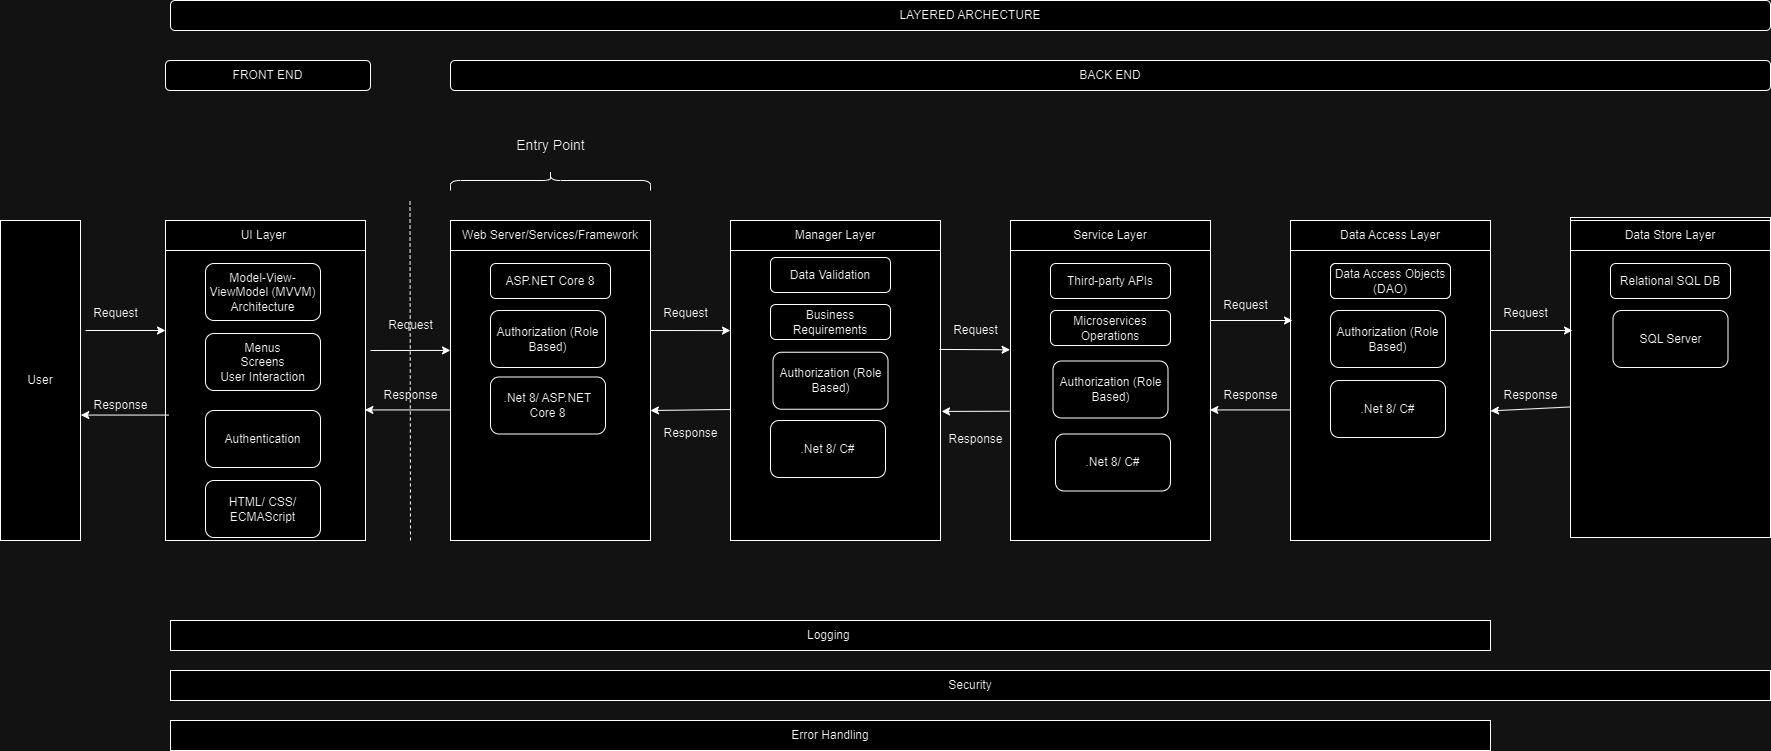

The diagram above was exported from draw.io. Its source (the exported page's mxGraphModel, read from the mxfile embedded in the PNG):
<mxGraphModel dx="1882" dy="1138" grid="1" gridSize="10" guides="1" tooltips="1" connect="1" arrows="1" fold="1" page="1" pageScale="1" pageWidth="850" pageHeight="1100" math="0" shadow="0">
  <root>
    <mxCell id="0" />
    <mxCell id="1" parent="0" />
    <mxCell id="YFxBEgmvtm2p-M19A3qn-1" value="" style="rounded=0;whiteSpace=wrap;html=1;" parent="1" vertex="1">
      <mxGeometry x="880" y="277" width="200" height="320" as="geometry" />
    </mxCell>
    <mxCell id="YFxBEgmvtm2p-M19A3qn-6" value="" style="rounded=0;whiteSpace=wrap;html=1;" parent="1" vertex="1">
      <mxGeometry x="600" y="280" width="200" height="320" as="geometry" />
    </mxCell>
    <mxCell id="YFxBEgmvtm2p-M19A3qn-9" value="Data Access Layer" style="rounded=0;whiteSpace=wrap;html=1;" parent="1" vertex="1">
      <mxGeometry x="600" y="280" width="200" height="30" as="geometry" />
    </mxCell>
    <mxCell id="YFxBEgmvtm2p-M19A3qn-10" value="Data Store Layer" style="rounded=0;whiteSpace=wrap;html=1;" parent="1" vertex="1">
      <mxGeometry x="880" y="280" width="200" height="30" as="geometry" />
    </mxCell>
    <mxCell id="YFxBEgmvtm2p-M19A3qn-11" value="" style="rounded=0;whiteSpace=wrap;html=1;" parent="1" vertex="1">
      <mxGeometry x="320" y="280" width="200" height="320" as="geometry" />
    </mxCell>
    <mxCell id="YFxBEgmvtm2p-M19A3qn-12" value="Service Layer" style="rounded=0;whiteSpace=wrap;html=1;" parent="1" vertex="1">
      <mxGeometry x="320" y="280" width="200" height="30" as="geometry" />
    </mxCell>
    <mxCell id="YFxBEgmvtm2p-M19A3qn-13" value="" style="rounded=0;whiteSpace=wrap;html=1;" parent="1" vertex="1">
      <mxGeometry x="-240" y="280" width="200" height="320" as="geometry" />
    </mxCell>
    <mxCell id="YFxBEgmvtm2p-M19A3qn-14" value="Web Server/Services/Framework" style="rounded=0;whiteSpace=wrap;html=1;" parent="1" vertex="1">
      <mxGeometry x="-240" y="280" width="200" height="30" as="geometry" />
    </mxCell>
    <mxCell id="YFxBEgmvtm2p-M19A3qn-15" value="" style="rounded=0;whiteSpace=wrap;html=1;" parent="1" vertex="1">
      <mxGeometry x="40" y="280.5" width="210" height="319.5" as="geometry" />
    </mxCell>
    <mxCell id="YFxBEgmvtm2p-M19A3qn-16" value="Manager Layer" style="rounded=0;whiteSpace=wrap;html=1;" parent="1" vertex="1">
      <mxGeometry x="40" y="280" width="210" height="30" as="geometry" />
    </mxCell>
    <mxCell id="YFxBEgmvtm2p-M19A3qn-17" value="" style="rounded=0;whiteSpace=wrap;html=1;" parent="1" vertex="1">
      <mxGeometry x="-525" y="280" width="200" height="320" as="geometry" />
    </mxCell>
    <mxCell id="YFxBEgmvtm2p-M19A3qn-21" value="Logging&amp;nbsp;" style="rounded=0;whiteSpace=wrap;html=1;" parent="1" vertex="1">
      <mxGeometry x="-520" y="680" width="1320" height="30" as="geometry" />
    </mxCell>
    <mxCell id="YFxBEgmvtm2p-M19A3qn-22" value="Error Handling" style="rounded=0;whiteSpace=wrap;html=1;" parent="1" vertex="1">
      <mxGeometry x="-520" y="780" width="1320" height="30" as="geometry" />
    </mxCell>
    <mxCell id="YFxBEgmvtm2p-M19A3qn-23" value="Security" style="rounded=0;whiteSpace=wrap;html=1;" parent="1" vertex="1">
      <mxGeometry x="-520" y="730" width="1600" height="30" as="geometry" />
    </mxCell>
    <mxCell id="YFxBEgmvtm2p-M19A3qn-24" value="" style="endArrow=classic;html=1;rounded=0;entryX=0;entryY=0.406;entryDx=0;entryDy=0;entryPerimeter=0;" parent="1" target="YFxBEgmvtm2p-M19A3qn-13" edge="1">
      <mxGeometry width="50" height="50" relative="1" as="geometry">
        <mxPoint x="-320" y="410" as="sourcePoint" />
        <mxPoint x="-250" y="410" as="targetPoint" />
      </mxGeometry>
    </mxCell>
    <mxCell id="YFxBEgmvtm2p-M19A3qn-25" value="" style="endArrow=classic;html=1;rounded=0;" parent="1" edge="1">
      <mxGeometry width="50" height="50" relative="1" as="geometry">
        <mxPoint x="800" y="390" as="sourcePoint" />
        <mxPoint x="882" y="390" as="targetPoint" />
      </mxGeometry>
    </mxCell>
    <mxCell id="YFxBEgmvtm2p-M19A3qn-27" value="" style="endArrow=classic;html=1;rounded=0;entryX=-0.002;entryY=0.404;entryDx=0;entryDy=0;entryPerimeter=0;exitX=0.995;exitY=0.402;exitDx=0;exitDy=0;exitPerimeter=0;" parent="1" target="YFxBEgmvtm2p-M19A3qn-11" edge="1" source="YFxBEgmvtm2p-M19A3qn-15">
      <mxGeometry width="50" height="50" relative="1" as="geometry">
        <mxPoint x="240" y="390" as="sourcePoint" />
        <mxPoint x="324" y="390" as="targetPoint" />
      </mxGeometry>
    </mxCell>
    <mxCell id="YFxBEgmvtm2p-M19A3qn-28" value="" style="endArrow=classic;html=1;rounded=0;entryX=0;entryY=0.343;entryDx=0;entryDy=0;entryPerimeter=0;" parent="1" target="YFxBEgmvtm2p-M19A3qn-15" edge="1">
      <mxGeometry width="50" height="50" relative="1" as="geometry">
        <mxPoint x="-40" y="390" as="sourcePoint" />
        <mxPoint x="44" y="390" as="targetPoint" />
      </mxGeometry>
    </mxCell>
    <mxCell id="YFxBEgmvtm2p-M19A3qn-32" value="" style="endArrow=classic;html=1;rounded=0;entryX=0.997;entryY=0.592;entryDx=0;entryDy=0;entryPerimeter=0;exitX=-0.002;exitY=0.592;exitDx=0;exitDy=0;exitPerimeter=0;" parent="1" source="YFxBEgmvtm2p-M19A3qn-13" target="YFxBEgmvtm2p-M19A3qn-17" edge="1">
      <mxGeometry width="50" height="50" relative="1" as="geometry">
        <mxPoint x="-315" y="400" as="sourcePoint" />
        <mxPoint x="-231" y="400" as="targetPoint" />
      </mxGeometry>
    </mxCell>
    <mxCell id="YFxBEgmvtm2p-M19A3qn-34" value="" style="endArrow=classic;html=1;rounded=0;exitX=0;exitY=0.592;exitDx=0;exitDy=0;exitPerimeter=0;entryX=1;entryY=0.595;entryDx=0;entryDy=0;entryPerimeter=0;" parent="1" source="YFxBEgmvtm2p-M19A3qn-1" target="YFxBEgmvtm2p-M19A3qn-6" edge="1">
      <mxGeometry width="50" height="50" relative="1" as="geometry">
        <mxPoint x="-220" y="460" as="sourcePoint" />
        <mxPoint x="800" y="443" as="targetPoint" />
      </mxGeometry>
    </mxCell>
    <mxCell id="YFxBEgmvtm2p-M19A3qn-35" value="" style="endArrow=classic;html=1;rounded=0;entryX=0.997;entryY=0.592;entryDx=0;entryDy=0;entryPerimeter=0;exitX=-0.002;exitY=0.592;exitDx=0;exitDy=0;exitPerimeter=0;" parent="1" source="YFxBEgmvtm2p-M19A3qn-6" target="YFxBEgmvtm2p-M19A3qn-11" edge="1">
      <mxGeometry width="50" height="50" relative="1" as="geometry">
        <mxPoint x="366" y="590" as="sourcePoint" />
        <mxPoint x="280" y="590" as="targetPoint" />
      </mxGeometry>
    </mxCell>
    <mxCell id="YFxBEgmvtm2p-M19A3qn-36" value="" style="endArrow=classic;html=1;rounded=0;exitX=-0.005;exitY=0.596;exitDx=0;exitDy=0;exitPerimeter=0;entryX=1.005;entryY=0.596;entryDx=0;entryDy=0;entryPerimeter=0;" parent="1" source="YFxBEgmvtm2p-M19A3qn-11" edge="1" target="YFxBEgmvtm2p-M19A3qn-15">
      <mxGeometry width="50" height="50" relative="1" as="geometry">
        <mxPoint x="226" y="500" as="sourcePoint" />
        <mxPoint x="240" y="441" as="targetPoint" />
      </mxGeometry>
    </mxCell>
    <mxCell id="YFxBEgmvtm2p-M19A3qn-37" value="" style="endArrow=classic;html=1;rounded=0;exitX=-0.002;exitY=0.59;exitDx=0;exitDy=0;exitPerimeter=0;" parent="1" source="YFxBEgmvtm2p-M19A3qn-15" edge="1">
      <mxGeometry width="50" height="50" relative="1" as="geometry">
        <mxPoint x="-190" y="490" as="sourcePoint" />
        <mxPoint x="-40" y="470" as="targetPoint" />
      </mxGeometry>
    </mxCell>
    <mxCell id="YFxBEgmvtm2p-M19A3qn-38" value="Request" style="text;html=1;align=center;verticalAlign=middle;resizable=0;points=[];autosize=1;strokeColor=none;fillColor=none;" parent="1" vertex="1">
      <mxGeometry x="-315" y="370" width="70" height="30" as="geometry" />
    </mxCell>
    <mxCell id="YFxBEgmvtm2p-M19A3qn-39" value="Request" style="text;html=1;align=center;verticalAlign=middle;resizable=0;points=[];autosize=1;strokeColor=none;fillColor=none;" parent="1" vertex="1">
      <mxGeometry x="-40" y="358" width="70" height="30" as="geometry" />
    </mxCell>
    <mxCell id="YFxBEgmvtm2p-M19A3qn-40" value="Request" style="text;html=1;align=center;verticalAlign=middle;resizable=0;points=[];autosize=1;strokeColor=none;fillColor=none;" parent="1" vertex="1">
      <mxGeometry x="800" y="358" width="70" height="30" as="geometry" />
    </mxCell>
    <mxCell id="YFxBEgmvtm2p-M19A3qn-42" value="Request" style="text;html=1;align=center;verticalAlign=middle;resizable=0;points=[];autosize=1;strokeColor=none;fillColor=none;" parent="1" vertex="1">
      <mxGeometry x="250" y="375" width="70" height="30" as="geometry" />
    </mxCell>
    <mxCell id="YFxBEgmvtm2p-M19A3qn-44" value="Response" style="text;html=1;align=center;verticalAlign=middle;resizable=0;points=[];autosize=1;strokeColor=none;fillColor=none;" parent="1" vertex="1">
      <mxGeometry x="-320" y="440" width="80" height="30" as="geometry" />
    </mxCell>
    <mxCell id="YFxBEgmvtm2p-M19A3qn-45" value="Response" style="text;html=1;align=center;verticalAlign=middle;resizable=0;points=[];autosize=1;strokeColor=none;fillColor=none;" parent="1" vertex="1">
      <mxGeometry x="800" y="440" width="80" height="30" as="geometry" />
    </mxCell>
    <mxCell id="YFxBEgmvtm2p-M19A3qn-46" value="Response" style="text;html=1;align=center;verticalAlign=middle;resizable=0;points=[];autosize=1;strokeColor=none;fillColor=none;" parent="1" vertex="1">
      <mxGeometry x="520" y="440" width="80" height="30" as="geometry" />
    </mxCell>
    <mxCell id="YFxBEgmvtm2p-M19A3qn-47" value="Response" style="text;html=1;align=center;verticalAlign=middle;resizable=0;points=[];autosize=1;strokeColor=none;fillColor=none;" parent="1" vertex="1">
      <mxGeometry x="245" y="483.5" width="80" height="30" as="geometry" />
    </mxCell>
    <mxCell id="YFxBEgmvtm2p-M19A3qn-48" value="Response" style="text;html=1;align=center;verticalAlign=middle;resizable=0;points=[];autosize=1;strokeColor=none;fillColor=none;" parent="1" vertex="1">
      <mxGeometry x="-40" y="477.5" width="80" height="30" as="geometry" />
    </mxCell>
    <mxCell id="jc4hwuGJLhxyhBfgqjqS-1" value="" style="endArrow=classic;html=1;rounded=0;" parent="1" edge="1">
      <mxGeometry width="50" height="50" relative="1" as="geometry">
        <mxPoint x="520" y="380" as="sourcePoint" />
        <mxPoint x="602" y="380" as="targetPoint" />
      </mxGeometry>
    </mxCell>
    <mxCell id="jc4hwuGJLhxyhBfgqjqS-2" value="Request" style="text;html=1;align=center;verticalAlign=middle;resizable=0;points=[];autosize=1;strokeColor=none;fillColor=none;" parent="1" vertex="1">
      <mxGeometry x="520" y="350" width="70" height="30" as="geometry" />
    </mxCell>
    <mxCell id="jc4hwuGJLhxyhBfgqjqS-7" value="" style="endArrow=none;dashed=1;html=1;rounded=0;" parent="1" edge="1">
      <mxGeometry width="50" height="50" relative="1" as="geometry">
        <mxPoint x="-280" y="600" as="sourcePoint" />
        <mxPoint x="-280.5" y="260" as="targetPoint" />
      </mxGeometry>
    </mxCell>
    <mxCell id="jc4hwuGJLhxyhBfgqjqS-12" value="BACK END" style="rounded=1;whiteSpace=wrap;html=1;" parent="1" vertex="1">
      <mxGeometry x="-240" y="120" width="1320" height="30" as="geometry" />
    </mxCell>
    <mxCell id="jc4hwuGJLhxyhBfgqjqS-13" value="FRONT END" style="rounded=1;whiteSpace=wrap;html=1;" parent="1" vertex="1">
      <mxGeometry x="-525" y="120" width="205" height="30" as="geometry" />
    </mxCell>
    <mxCell id="mmSEVus6FUETZmlbD9sy-6" value="" style="shape=curlyBracket;whiteSpace=wrap;html=1;rounded=1;labelPosition=left;verticalLabelPosition=middle;align=right;verticalAlign=middle;direction=south;" parent="1" vertex="1">
      <mxGeometry x="-240" y="230" width="200" height="20" as="geometry" />
    </mxCell>
    <mxCell id="mmSEVus6FUETZmlbD9sy-7" value="&lt;font style=&quot;font-size: 14px;&quot;&gt;Entry Point&lt;/font&gt;" style="text;html=1;align=center;verticalAlign=middle;resizable=0;points=[];autosize=1;strokeColor=none;fillColor=none;" parent="1" vertex="1">
      <mxGeometry x="-185" y="190" width="90" height="30" as="geometry" />
    </mxCell>
    <mxCell id="AVzWwIMona67jR7YVgCX-4" value="Model-View-ViewModel (MVVM) Architecture" style="rounded=1;whiteSpace=wrap;html=1;" parent="1" vertex="1">
      <mxGeometry x="-485" y="323" width="115" height="57" as="geometry" />
    </mxCell>
    <mxCell id="AVzWwIMona67jR7YVgCX-5" value="UI Layer&amp;nbsp;" style="rounded=0;whiteSpace=wrap;html=1;" parent="1" vertex="1">
      <mxGeometry x="-525" y="280" width="200" height="30" as="geometry" />
    </mxCell>
    <mxCell id="AVzWwIMona67jR7YVgCX-7" value="Third-party APIs" style="rounded=1;whiteSpace=wrap;html=1;" parent="1" vertex="1">
      <mxGeometry x="360" y="323" width="120" height="35" as="geometry" />
    </mxCell>
    <mxCell id="AVzWwIMona67jR7YVgCX-8" value="Data Access Objects (DAO)" style="rounded=1;whiteSpace=wrap;html=1;" parent="1" vertex="1">
      <mxGeometry x="640" y="323" width="120" height="35" as="geometry" />
    </mxCell>
    <mxCell id="AVzWwIMona67jR7YVgCX-9" value="User" style="rounded=0;whiteSpace=wrap;html=1;" parent="1" vertex="1">
      <mxGeometry x="-690" y="280" width="80" height="320" as="geometry" />
    </mxCell>
    <mxCell id="AVzWwIMona67jR7YVgCX-12" value="" style="endArrow=classic;html=1;rounded=0;entryX=-0.002;entryY=0.406;entryDx=0;entryDy=0;entryPerimeter=0;" parent="1" edge="1">
      <mxGeometry width="50" height="50" relative="1" as="geometry">
        <mxPoint x="-605" y="390" as="sourcePoint" />
        <mxPoint x="-525" y="390" as="targetPoint" />
      </mxGeometry>
    </mxCell>
    <mxCell id="AVzWwIMona67jR7YVgCX-13" value="" style="endArrow=classic;html=1;rounded=0;entryX=1.004;entryY=0.608;entryDx=0;entryDy=0;entryPerimeter=0;exitX=0.017;exitY=0.608;exitDx=0;exitDy=0;exitPerimeter=0;" parent="1" source="YFxBEgmvtm2p-M19A3qn-17" target="AVzWwIMona67jR7YVgCX-9" edge="1">
      <mxGeometry width="50" height="50" relative="1" as="geometry">
        <mxPoint x="-580" y="470" as="sourcePoint" />
        <mxPoint x="-500" y="470" as="targetPoint" />
      </mxGeometry>
    </mxCell>
    <mxCell id="AVzWwIMona67jR7YVgCX-14" value="Request" style="text;html=1;align=center;verticalAlign=middle;resizable=0;points=[];autosize=1;strokeColor=none;fillColor=none;" parent="1" vertex="1">
      <mxGeometry x="-610" y="358" width="70" height="30" as="geometry" />
    </mxCell>
    <mxCell id="AVzWwIMona67jR7YVgCX-15" value="Response" style="text;html=1;align=center;verticalAlign=middle;resizable=0;points=[];autosize=1;strokeColor=none;fillColor=none;" parent="1" vertex="1">
      <mxGeometry x="-610" y="450" width="80" height="30" as="geometry" />
    </mxCell>
    <mxCell id="AVzWwIMona67jR7YVgCX-16" value="Relational SQL DB" style="rounded=1;whiteSpace=wrap;html=1;" parent="1" vertex="1">
      <mxGeometry x="920" y="323" width="120" height="35" as="geometry" />
    </mxCell>
    <mxCell id="AVzWwIMona67jR7YVgCX-18" value="ASP.NET Core 8" style="rounded=1;whiteSpace=wrap;html=1;" parent="1" vertex="1">
      <mxGeometry x="-200" y="323" width="120" height="35" as="geometry" />
    </mxCell>
    <mxCell id="AVzWwIMona67jR7YVgCX-19" value="Data Validation" style="rounded=1;whiteSpace=wrap;html=1;" parent="1" vertex="1">
      <mxGeometry x="80" y="317" width="120" height="35" as="geometry" />
    </mxCell>
    <mxCell id="AVzWwIMona67jR7YVgCX-21" value="Business Requirements" style="rounded=1;whiteSpace=wrap;html=1;" parent="1" vertex="1">
      <mxGeometry x="80" y="364" width="120" height="35" as="geometry" />
    </mxCell>
    <mxCell id="AVzWwIMona67jR7YVgCX-22" value="Microservices Operations" style="rounded=1;whiteSpace=wrap;html=1;" parent="1" vertex="1">
      <mxGeometry x="360" y="370" width="120" height="35" as="geometry" />
    </mxCell>
    <mxCell id="50-nDFXqdZu8FQiWLkRe-1" value="LAYERED ARCHECTURE" style="rounded=1;whiteSpace=wrap;html=1;" parent="1" vertex="1">
      <mxGeometry x="-520" y="60" width="1600" height="30" as="geometry" />
    </mxCell>
    <mxCell id="50-nDFXqdZu8FQiWLkRe-2" value="Menus&lt;br&gt;Screens&lt;br&gt;User Interaction&lt;br&gt;" style="rounded=1;whiteSpace=wrap;html=1;" parent="1" vertex="1">
      <mxGeometry x="-485" y="393" width="115" height="57" as="geometry" />
    </mxCell>
    <mxCell id="50-nDFXqdZu8FQiWLkRe-3" value="Data Access Objects (DAO)" style="rounded=1;whiteSpace=wrap;html=1;" parent="1" vertex="1">
      <mxGeometry x="640" y="323" width="120" height="35" as="geometry" />
    </mxCell>
    <mxCell id="Gp1p8LPkProyMljAmAii-1" value="Authentication" style="rounded=1;whiteSpace=wrap;html=1;" vertex="1" parent="1">
      <mxGeometry x="-485" y="470" width="115" height="57" as="geometry" />
    </mxCell>
    <mxCell id="Gp1p8LPkProyMljAmAii-2" value="Authorization (Role Based)" style="rounded=1;whiteSpace=wrap;html=1;" vertex="1" parent="1">
      <mxGeometry x="-200" y="370" width="115" height="57" as="geometry" />
    </mxCell>
    <mxCell id="Gp1p8LPkProyMljAmAii-3" value="Authorization (Role Based)" style="rounded=1;whiteSpace=wrap;html=1;" vertex="1" parent="1">
      <mxGeometry x="82.5" y="411.75" width="115" height="57" as="geometry" />
    </mxCell>
    <mxCell id="Gp1p8LPkProyMljAmAii-6" value="Authorization (Role Based)" style="rounded=1;whiteSpace=wrap;html=1;" vertex="1" parent="1">
      <mxGeometry x="362.5" y="420.5" width="115" height="57" as="geometry" />
    </mxCell>
    <mxCell id="Gp1p8LPkProyMljAmAii-7" value="Authorization (Role Based)" style="rounded=1;whiteSpace=wrap;html=1;" vertex="1" parent="1">
      <mxGeometry x="640" y="370" width="115" height="57" as="geometry" />
    </mxCell>
    <mxCell id="Gp1p8LPkProyMljAmAii-10" value="HTML/ CSS/ ECMAScript" style="rounded=1;whiteSpace=wrap;html=1;" vertex="1" parent="1">
      <mxGeometry x="-485" y="540" width="115" height="57" as="geometry" />
    </mxCell>
    <mxCell id="Gp1p8LPkProyMljAmAii-11" value=".Net 8/ ASP.NET Core 8" style="rounded=1;whiteSpace=wrap;html=1;" vertex="1" parent="1">
      <mxGeometry x="-200" y="436.5" width="115" height="57" as="geometry" />
    </mxCell>
    <mxCell id="Gp1p8LPkProyMljAmAii-12" value=".Net 8/ C#" style="rounded=1;whiteSpace=wrap;html=1;" vertex="1" parent="1">
      <mxGeometry x="80" y="480" width="115" height="57" as="geometry" />
    </mxCell>
    <mxCell id="Gp1p8LPkProyMljAmAii-13" value=".Net 8/ C#" style="rounded=1;whiteSpace=wrap;html=1;" vertex="1" parent="1">
      <mxGeometry x="365" y="493.5" width="115" height="57" as="geometry" />
    </mxCell>
    <mxCell id="Gp1p8LPkProyMljAmAii-14" value=".Net 8/ C#" style="rounded=1;whiteSpace=wrap;html=1;" vertex="1" parent="1">
      <mxGeometry x="640" y="440" width="115" height="57" as="geometry" />
    </mxCell>
    <mxCell id="Gp1p8LPkProyMljAmAii-15" value="SQL Server" style="rounded=1;whiteSpace=wrap;html=1;" vertex="1" parent="1">
      <mxGeometry x="922.5" y="370" width="115" height="57" as="geometry" />
    </mxCell>
  </root>
</mxGraphModel>